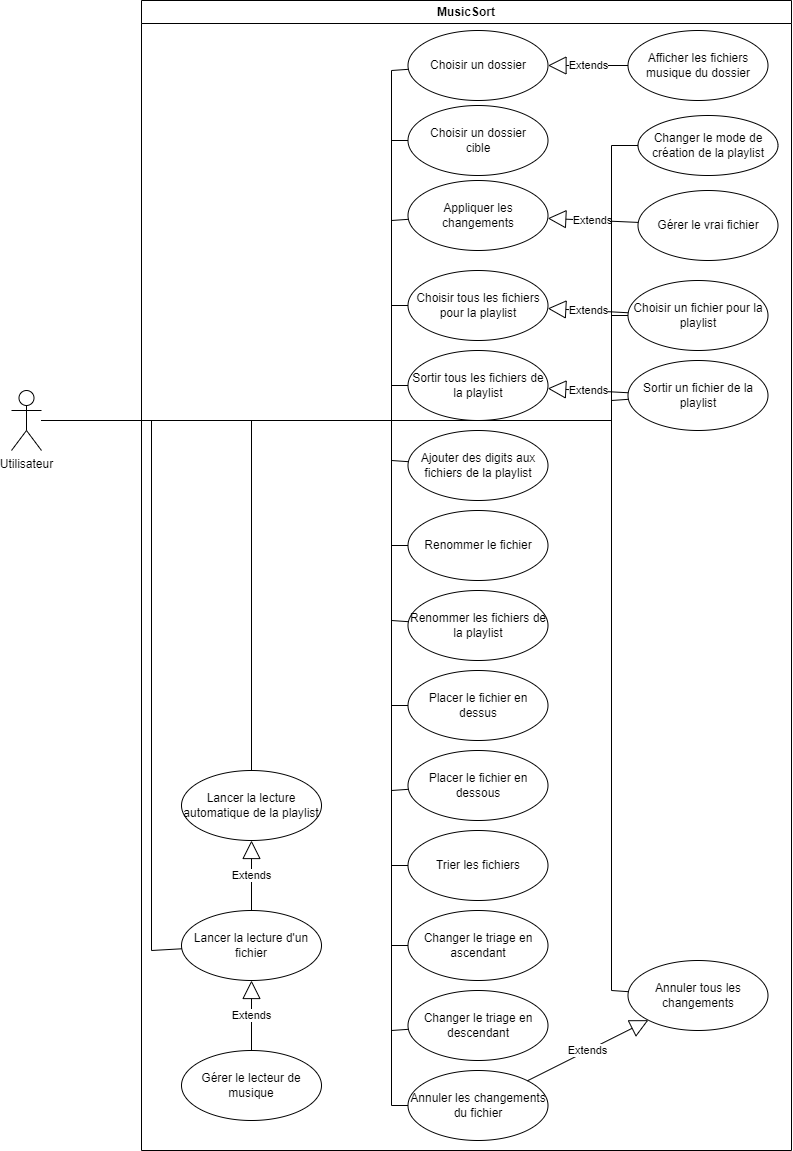

The diagram above was exported from draw.io. Its source (the exported page's mxGraphModel, read from the mxfile embedded in the PNG):
<mxGraphModel dx="1913" dy="933" grid="1" gridSize="10" guides="1" tooltips="1" connect="1" arrows="1" fold="1" page="1" pageScale="1" pageWidth="827" pageHeight="1169" math="0" shadow="0">
  <root>
    <mxCell id="0" />
    <mxCell id="1" parent="0" />
    <mxCell id="D4OleUSTHo1VSGi5dYCB-1" value="MusicSort" style="swimlane;whiteSpace=wrap;html=1;" parent="1" vertex="1">
      <mxGeometry x="170" y="10" width="650" height="1150" as="geometry" />
    </mxCell>
    <mxCell id="D4OleUSTHo1VSGi5dYCB-29" value="Lancer la lecture d'un fichier" style="ellipse;whiteSpace=wrap;html=1;" parent="D4OleUSTHo1VSGi5dYCB-1" vertex="1">
      <mxGeometry x="40" y="910" width="140" height="70" as="geometry" />
    </mxCell>
    <mxCell id="D4OleUSTHo1VSGi5dYCB-33" value="Extends" style="endArrow=block;endSize=16;endFill=0;html=1;rounded=0;" parent="D4OleUSTHo1VSGi5dYCB-1" source="D4OleUSTHo1VSGi5dYCB-29" target="D4OleUSTHo1VSGi5dYCB-31" edge="1">
      <mxGeometry width="160" relative="1" as="geometry">
        <mxPoint x="340" y="1010" as="sourcePoint" />
        <mxPoint x="500" y="1010" as="targetPoint" />
      </mxGeometry>
    </mxCell>
    <mxCell id="D4OleUSTHo1VSGi5dYCB-34" value="Gérer le lecteur de musique" style="ellipse;whiteSpace=wrap;html=1;" parent="D4OleUSTHo1VSGi5dYCB-1" vertex="1">
      <mxGeometry x="40" y="1050" width="140" height="70" as="geometry" />
    </mxCell>
    <mxCell id="D4OleUSTHo1VSGi5dYCB-35" value="Extends" style="endArrow=block;endSize=16;endFill=0;html=1;rounded=0;" parent="D4OleUSTHo1VSGi5dYCB-1" source="D4OleUSTHo1VSGi5dYCB-34" target="D4OleUSTHo1VSGi5dYCB-29" edge="1">
      <mxGeometry width="160" relative="1" as="geometry">
        <mxPoint x="324" y="936" as="sourcePoint" />
        <mxPoint x="226" y="974" as="targetPoint" />
      </mxGeometry>
    </mxCell>
    <mxCell id="D4OleUSTHo1VSGi5dYCB-31" value="Lancer la lecture automatique de la playlist" style="ellipse;whiteSpace=wrap;html=1;" parent="D4OleUSTHo1VSGi5dYCB-1" vertex="1">
      <mxGeometry x="40" y="770" width="140" height="70" as="geometry" />
    </mxCell>
    <mxCell id="D4OleUSTHo1VSGi5dYCB-7" value="Extends" style="endArrow=block;endSize=16;endFill=0;html=1;rounded=0;" parent="D4OleUSTHo1VSGi5dYCB-1" source="D4OleUSTHo1VSGi5dYCB-6" target="D4OleUSTHo1VSGi5dYCB-5" edge="1">
      <mxGeometry width="160" relative="1" as="geometry">
        <mxPoint x="366.5" y="240" as="sourcePoint" />
        <mxPoint x="526.5" y="240" as="targetPoint" />
      </mxGeometry>
    </mxCell>
    <mxCell id="D4OleUSTHo1VSGi5dYCB-12" value="Choisir un fichier pour la playlist" style="ellipse;whiteSpace=wrap;html=1;" parent="D4OleUSTHo1VSGi5dYCB-1" vertex="1">
      <mxGeometry x="486.5" y="280" width="140" height="70" as="geometry" />
    </mxCell>
    <mxCell id="D4OleUSTHo1VSGi5dYCB-39" value="Appliquer les changements" style="ellipse;whiteSpace=wrap;html=1;" parent="D4OleUSTHo1VSGi5dYCB-1" vertex="1">
      <mxGeometry x="266.5" y="180" width="140" height="70" as="geometry" />
    </mxCell>
    <mxCell id="D4OleUSTHo1VSGi5dYCB-41" value="Gérer le vrai fichier" style="ellipse;whiteSpace=wrap;html=1;" parent="D4OleUSTHo1VSGi5dYCB-1" vertex="1">
      <mxGeometry x="496.5" y="190" width="140" height="70" as="geometry" />
    </mxCell>
    <mxCell id="D4OleUSTHo1VSGi5dYCB-42" value="Extends" style="endArrow=block;endSize=16;endFill=0;html=1;rounded=0;" parent="D4OleUSTHo1VSGi5dYCB-1" source="D4OleUSTHo1VSGi5dYCB-41" target="D4OleUSTHo1VSGi5dYCB-39" edge="1">
      <mxGeometry width="160" relative="1" as="geometry">
        <mxPoint x="386.5" y="740" as="sourcePoint" />
        <mxPoint x="546.5" y="740" as="targetPoint" />
      </mxGeometry>
    </mxCell>
    <mxCell id="D4OleUSTHo1VSGi5dYCB-26" value="Sortir un fichier de la playlist" style="ellipse;whiteSpace=wrap;html=1;" parent="D4OleUSTHo1VSGi5dYCB-1" vertex="1">
      <mxGeometry x="486.5" y="360" width="140" height="70" as="geometry" />
    </mxCell>
    <mxCell id="D4OleUSTHo1VSGi5dYCB-69" value="Choisir un dossier&lt;div&gt;cible&lt;/div&gt;" style="ellipse;whiteSpace=wrap;html=1;" parent="D4OleUSTHo1VSGi5dYCB-1" vertex="1">
      <mxGeometry x="266.5" y="105" width="140" height="70" as="geometry" />
    </mxCell>
    <mxCell id="D4OleUSTHo1VSGi5dYCB-10" value="Renommer le fichier" style="ellipse;whiteSpace=wrap;html=1;" parent="D4OleUSTHo1VSGi5dYCB-1" vertex="1">
      <mxGeometry x="266.5" y="510" width="140" height="70" as="geometry" />
    </mxCell>
    <mxCell id="D4OleUSTHo1VSGi5dYCB-11" value="Annuler les changements du fichier" style="ellipse;whiteSpace=wrap;html=1;" parent="D4OleUSTHo1VSGi5dYCB-1" vertex="1">
      <mxGeometry x="266.5" y="1070" width="140" height="70" as="geometry" />
    </mxCell>
    <mxCell id="D4OleUSTHo1VSGi5dYCB-13" value="Placer le fichier en dessus" style="ellipse;whiteSpace=wrap;html=1;" parent="D4OleUSTHo1VSGi5dYCB-1" vertex="1">
      <mxGeometry x="266.5" y="670" width="140" height="70" as="geometry" />
    </mxCell>
    <mxCell id="D4OleUSTHo1VSGi5dYCB-36" value="Annuler tous les changements" style="ellipse;whiteSpace=wrap;html=1;" parent="D4OleUSTHo1VSGi5dYCB-1" vertex="1">
      <mxGeometry x="486.5" y="960" width="140" height="70" as="geometry" />
    </mxCell>
    <mxCell id="D4OleUSTHo1VSGi5dYCB-38" value="Extends" style="endArrow=block;endSize=16;endFill=0;html=1;rounded=0;" parent="D4OleUSTHo1VSGi5dYCB-1" source="D4OleUSTHo1VSGi5dYCB-11" target="D4OleUSTHo1VSGi5dYCB-36" edge="1">
      <mxGeometry width="160" relative="1" as="geometry">
        <mxPoint x="476.5" y="840" as="sourcePoint" />
        <mxPoint x="636.5" y="840" as="targetPoint" />
      </mxGeometry>
    </mxCell>
    <mxCell id="D4OleUSTHo1VSGi5dYCB-46" value="Placer le fichier en dessous" style="ellipse;whiteSpace=wrap;html=1;" parent="D4OleUSTHo1VSGi5dYCB-1" vertex="1">
      <mxGeometry x="266.5" y="750" width="140" height="70" as="geometry" />
    </mxCell>
    <mxCell id="D4OleUSTHo1VSGi5dYCB-50" value="Changer le triage en ascendant" style="ellipse;whiteSpace=wrap;html=1;" parent="D4OleUSTHo1VSGi5dYCB-1" vertex="1">
      <mxGeometry x="266.5" y="910" width="140" height="70" as="geometry" />
    </mxCell>
    <mxCell id="D4OleUSTHo1VSGi5dYCB-51" value="Changer le triage en descendant" style="ellipse;whiteSpace=wrap;html=1;" parent="D4OleUSTHo1VSGi5dYCB-1" vertex="1">
      <mxGeometry x="266.5" y="990" width="140" height="70" as="geometry" />
    </mxCell>
    <mxCell id="D4OleUSTHo1VSGi5dYCB-62" value="Ajouter des digits aux fichiers de la playlist" style="ellipse;whiteSpace=wrap;html=1;" parent="D4OleUSTHo1VSGi5dYCB-1" vertex="1">
      <mxGeometry x="266.5" y="430" width="140" height="70" as="geometry" />
    </mxCell>
    <mxCell id="D4OleUSTHo1VSGi5dYCB-67" value="Changer le mode de création de la playlist" style="ellipse;whiteSpace=wrap;html=1;" parent="D4OleUSTHo1VSGi5dYCB-1" vertex="1">
      <mxGeometry x="496.5" y="115" width="140" height="60" as="geometry" />
    </mxCell>
    <mxCell id="D4OleUSTHo1VSGi5dYCB-43" value="Renommer les fichiers de la playlist" style="ellipse;whiteSpace=wrap;html=1;" parent="D4OleUSTHo1VSGi5dYCB-1" vertex="1">
      <mxGeometry x="266.5" y="590" width="140" height="70" as="geometry" />
    </mxCell>
    <mxCell id="D4OleUSTHo1VSGi5dYCB-71" value="Choisir tous les fichiers pour la playlist" style="ellipse;whiteSpace=wrap;html=1;" parent="D4OleUSTHo1VSGi5dYCB-1" vertex="1">
      <mxGeometry x="266.5" y="270" width="140" height="70" as="geometry" />
    </mxCell>
    <mxCell id="D4OleUSTHo1VSGi5dYCB-72" value="Extends" style="endArrow=block;endSize=16;endFill=0;html=1;rounded=0;" parent="D4OleUSTHo1VSGi5dYCB-1" source="D4OleUSTHo1VSGi5dYCB-12" target="D4OleUSTHo1VSGi5dYCB-71" edge="1">
      <mxGeometry width="160" relative="1" as="geometry">
        <mxPoint x="716.5" y="163" as="sourcePoint" />
        <mxPoint x="546.5" y="157" as="targetPoint" />
      </mxGeometry>
    </mxCell>
    <mxCell id="D4OleUSTHo1VSGi5dYCB-74" value="Sortir tous les fichiers de la playlist" style="ellipse;whiteSpace=wrap;html=1;" parent="D4OleUSTHo1VSGi5dYCB-1" vertex="1">
      <mxGeometry x="266.5" y="350" width="140" height="70" as="geometry" />
    </mxCell>
    <mxCell id="D4OleUSTHo1VSGi5dYCB-75" value="Extends" style="endArrow=block;endSize=16;endFill=0;html=1;rounded=0;" parent="D4OleUSTHo1VSGi5dYCB-1" source="D4OleUSTHo1VSGi5dYCB-26" target="D4OleUSTHo1VSGi5dYCB-74" edge="1">
      <mxGeometry width="160" relative="1" as="geometry">
        <mxPoint x="559.5" y="235" as="sourcePoint" />
        <mxPoint x="503.5" y="255" as="targetPoint" />
      </mxGeometry>
    </mxCell>
    <mxCell id="D4OleUSTHo1VSGi5dYCB-48" value="Trier les fichiers" style="ellipse;whiteSpace=wrap;html=1;" parent="D4OleUSTHo1VSGi5dYCB-1" vertex="1">
      <mxGeometry x="266.5" y="830" width="140" height="70" as="geometry" />
    </mxCell>
    <mxCell id="D4OleUSTHo1VSGi5dYCB-5" value="Choisir un dossier" style="ellipse;whiteSpace=wrap;html=1;" parent="D4OleUSTHo1VSGi5dYCB-1" vertex="1">
      <mxGeometry x="266.5" y="30" width="140" height="70" as="geometry" />
    </mxCell>
    <mxCell id="D4OleUSTHo1VSGi5dYCB-6" value="Afficher les fichiers musique du dossier" style="ellipse;whiteSpace=wrap;html=1;" parent="D4OleUSTHo1VSGi5dYCB-1" vertex="1">
      <mxGeometry x="486.5" y="30" width="140" height="70" as="geometry" />
    </mxCell>
    <mxCell id="D4OleUSTHo1VSGi5dYCB-2" value="Utilisateur" style="shape=umlActor;verticalLabelPosition=bottom;verticalAlign=top;html=1;outlineConnect=0;" parent="1" vertex="1">
      <mxGeometry x="40" y="400" width="30" height="60" as="geometry" />
    </mxCell>
    <mxCell id="D4OleUSTHo1VSGi5dYCB-9" value="" style="endArrow=none;html=1;rounded=0;" parent="1" source="D4OleUSTHo1VSGi5dYCB-2" target="D4OleUSTHo1VSGi5dYCB-5" edge="1">
      <mxGeometry width="50" height="50" relative="1" as="geometry">
        <mxPoint x="100" y="420" as="sourcePoint" />
        <mxPoint x="150" y="370" as="targetPoint" />
        <Array as="points">
          <mxPoint x="420" y="430" />
          <mxPoint x="420" y="80" />
        </Array>
      </mxGeometry>
    </mxCell>
    <mxCell id="D4OleUSTHo1VSGi5dYCB-14" value="" style="endArrow=none;html=1;rounded=0;" parent="1" source="D4OleUSTHo1VSGi5dYCB-2" target="D4OleUSTHo1VSGi5dYCB-12" edge="1">
      <mxGeometry width="50" height="50" relative="1" as="geometry">
        <mxPoint x="60" y="243" as="sourcePoint" />
        <mxPoint x="309" y="129" as="targetPoint" />
        <Array as="points">
          <mxPoint x="420" y="430" />
          <mxPoint x="640" y="430" />
          <mxPoint x="640" y="325" />
        </Array>
      </mxGeometry>
    </mxCell>
    <mxCell id="D4OleUSTHo1VSGi5dYCB-16" value="" style="endArrow=none;html=1;rounded=0;" parent="1" source="D4OleUSTHo1VSGi5dYCB-2" target="D4OleUSTHo1VSGi5dYCB-13" edge="1">
      <mxGeometry width="50" height="50" relative="1" as="geometry">
        <mxPoint x="60" y="256" as="sourcePoint" />
        <mxPoint x="307" y="362" as="targetPoint" />
        <Array as="points">
          <mxPoint x="420" y="430" />
          <mxPoint x="420" y="715" />
        </Array>
      </mxGeometry>
    </mxCell>
    <mxCell id="D4OleUSTHo1VSGi5dYCB-19" value="" style="endArrow=none;html=1;rounded=0;" parent="1" source="D4OleUSTHo1VSGi5dYCB-2" target="D4OleUSTHo1VSGi5dYCB-11" edge="1">
      <mxGeometry width="50" height="50" relative="1" as="geometry">
        <mxPoint x="60" y="255" as="sourcePoint" />
        <mxPoint x="463" y="400" as="targetPoint" />
        <Array as="points">
          <mxPoint x="420" y="430" />
          <mxPoint x="420" y="1115" />
        </Array>
      </mxGeometry>
    </mxCell>
    <mxCell id="D4OleUSTHo1VSGi5dYCB-28" value="" style="endArrow=none;html=1;rounded=0;" parent="1" source="D4OleUSTHo1VSGi5dYCB-2" target="D4OleUSTHo1VSGi5dYCB-26" edge="1">
      <mxGeometry width="50" height="50" relative="1" as="geometry">
        <mxPoint x="60" y="248" as="sourcePoint" />
        <mxPoint x="372" y="213" as="targetPoint" />
        <Array as="points">
          <mxPoint x="420" y="430" />
          <mxPoint x="640" y="430" />
          <mxPoint x="640" y="410" />
        </Array>
      </mxGeometry>
    </mxCell>
    <mxCell id="D4OleUSTHo1VSGi5dYCB-30" value="" style="endArrow=none;html=1;rounded=0;" parent="1" source="D4OleUSTHo1VSGi5dYCB-2" target="D4OleUSTHo1VSGi5dYCB-29" edge="1">
      <mxGeometry width="50" height="50" relative="1" as="geometry">
        <mxPoint x="60" y="261" as="sourcePoint" />
        <mxPoint x="472" y="576" as="targetPoint" />
        <Array as="points">
          <mxPoint x="180" y="430" />
          <mxPoint x="180" y="960" />
        </Array>
      </mxGeometry>
    </mxCell>
    <mxCell id="D4OleUSTHo1VSGi5dYCB-32" value="" style="endArrow=none;html=1;rounded=0;" parent="1" source="D4OleUSTHo1VSGi5dYCB-2" target="D4OleUSTHo1VSGi5dYCB-31" edge="1">
      <mxGeometry width="50" height="50" relative="1" as="geometry">
        <mxPoint x="60" y="265" as="sourcePoint" />
        <mxPoint x="469" y="684" as="targetPoint" />
        <Array as="points">
          <mxPoint x="280" y="430" />
        </Array>
      </mxGeometry>
    </mxCell>
    <mxCell id="D4OleUSTHo1VSGi5dYCB-40" value="" style="endArrow=none;html=1;rounded=0;" parent="1" source="D4OleUSTHo1VSGi5dYCB-2" target="D4OleUSTHo1VSGi5dYCB-39" edge="1">
      <mxGeometry width="50" height="50" relative="1" as="geometry">
        <mxPoint x="60" y="280" as="sourcePoint" />
        <mxPoint x="303" y="761" as="targetPoint" />
        <Array as="points">
          <mxPoint x="420" y="430" />
          <mxPoint x="420" y="230" />
        </Array>
      </mxGeometry>
    </mxCell>
    <mxCell id="D4OleUSTHo1VSGi5dYCB-47" value="" style="endArrow=none;html=1;rounded=0;" parent="1" source="D4OleUSTHo1VSGi5dYCB-2" target="D4OleUSTHo1VSGi5dYCB-46" edge="1">
      <mxGeometry width="50" height="50" relative="1" as="geometry">
        <mxPoint x="60" y="257" as="sourcePoint" />
        <mxPoint x="588" y="492" as="targetPoint" />
        <Array as="points">
          <mxPoint x="420" y="430" />
          <mxPoint x="420" y="800" />
        </Array>
      </mxGeometry>
    </mxCell>
    <mxCell id="D4OleUSTHo1VSGi5dYCB-53" value="" style="endArrow=none;html=1;rounded=0;" parent="1" source="D4OleUSTHo1VSGi5dYCB-2" target="D4OleUSTHo1VSGi5dYCB-50" edge="1">
      <mxGeometry width="50" height="50" relative="1" as="geometry">
        <mxPoint x="60" y="260" as="sourcePoint" />
        <mxPoint x="569" y="617" as="targetPoint" />
        <Array as="points">
          <mxPoint x="420" y="430" />
          <mxPoint x="420" y="955" />
        </Array>
      </mxGeometry>
    </mxCell>
    <mxCell id="D4OleUSTHo1VSGi5dYCB-54" value="" style="endArrow=none;html=1;rounded=0;" parent="1" source="D4OleUSTHo1VSGi5dYCB-2" target="D4OleUSTHo1VSGi5dYCB-51" edge="1">
      <mxGeometry width="50" height="50" relative="1" as="geometry">
        <mxPoint x="60" y="260" as="sourcePoint" />
        <mxPoint x="698" y="687" as="targetPoint" />
        <Array as="points">
          <mxPoint x="420" y="430" />
          <mxPoint x="420" y="1040" />
        </Array>
      </mxGeometry>
    </mxCell>
    <mxCell id="D4OleUSTHo1VSGi5dYCB-58" value="" style="endArrow=none;html=1;rounded=0;" parent="1" source="D4OleUSTHo1VSGi5dYCB-2" target="D4OleUSTHo1VSGi5dYCB-10" edge="1">
      <mxGeometry width="50" height="50" relative="1" as="geometry">
        <mxPoint x="60" y="253" as="sourcePoint" />
        <mxPoint x="607" y="380" as="targetPoint" />
        <Array as="points">
          <mxPoint x="420" y="430" />
          <mxPoint x="420" y="555" />
        </Array>
      </mxGeometry>
    </mxCell>
    <mxCell id="D4OleUSTHo1VSGi5dYCB-59" value="" style="endArrow=none;html=1;rounded=0;" parent="1" source="D4OleUSTHo1VSGi5dYCB-2" target="D4OleUSTHo1VSGi5dYCB-43" edge="1">
      <mxGeometry width="50" height="50" relative="1" as="geometry">
        <mxPoint x="50" y="246" as="sourcePoint" />
        <mxPoint x="600" y="463" as="targetPoint" />
        <Array as="points">
          <mxPoint x="420" y="430" />
          <mxPoint x="420" y="630" />
        </Array>
      </mxGeometry>
    </mxCell>
    <mxCell id="D4OleUSTHo1VSGi5dYCB-63" value="" style="endArrow=none;html=1;rounded=0;" parent="1" source="D4OleUSTHo1VSGi5dYCB-2" target="D4OleUSTHo1VSGi5dYCB-62" edge="1">
      <mxGeometry width="50" height="50" relative="1" as="geometry">
        <mxPoint x="60" y="253" as="sourcePoint" />
        <mxPoint x="764" y="374" as="targetPoint" />
        <Array as="points">
          <mxPoint x="420" y="430" />
          <mxPoint x="420" y="470" />
        </Array>
      </mxGeometry>
    </mxCell>
    <mxCell id="D4OleUSTHo1VSGi5dYCB-68" value="" style="endArrow=none;html=1;rounded=0;" parent="1" source="D4OleUSTHo1VSGi5dYCB-2" target="D4OleUSTHo1VSGi5dYCB-67" edge="1">
      <mxGeometry width="50" height="50" relative="1" as="geometry">
        <mxPoint x="53" y="280" as="sourcePoint" />
        <mxPoint x="261" y="1090" as="targetPoint" />
        <Array as="points">
          <mxPoint x="420" y="430" />
          <mxPoint x="640" y="430" />
          <mxPoint x="640" y="155" />
        </Array>
      </mxGeometry>
    </mxCell>
    <mxCell id="D4OleUSTHo1VSGi5dYCB-70" value="" style="endArrow=none;html=1;rounded=0;" parent="1" source="D4OleUSTHo1VSGi5dYCB-2" target="D4OleUSTHo1VSGi5dYCB-69" edge="1">
      <mxGeometry width="50" height="50" relative="1" as="geometry">
        <mxPoint x="60" y="239" as="sourcePoint" />
        <mxPoint x="231" y="114" as="targetPoint" />
        <Array as="points">
          <mxPoint x="420" y="430" />
          <mxPoint x="420" y="150" />
        </Array>
      </mxGeometry>
    </mxCell>
    <mxCell id="D4OleUSTHo1VSGi5dYCB-73" value="" style="endArrow=none;html=1;rounded=0;" parent="1" source="D4OleUSTHo1VSGi5dYCB-2" target="D4OleUSTHo1VSGi5dYCB-71" edge="1">
      <mxGeometry width="50" height="50" relative="1" as="geometry">
        <mxPoint x="60" y="249" as="sourcePoint" />
        <mxPoint x="570" y="228" as="targetPoint" />
        <Array as="points">
          <mxPoint x="420" y="430" />
          <mxPoint x="420" y="315" />
        </Array>
      </mxGeometry>
    </mxCell>
    <mxCell id="D4OleUSTHo1VSGi5dYCB-76" value="" style="endArrow=none;html=1;rounded=0;" parent="1" source="D4OleUSTHo1VSGi5dYCB-2" target="D4OleUSTHo1VSGi5dYCB-74" edge="1">
      <mxGeometry width="50" height="50" relative="1" as="geometry">
        <mxPoint x="60" y="253" as="sourcePoint" />
        <mxPoint x="646" y="381" as="targetPoint" />
        <Array as="points">
          <mxPoint x="420" y="430" />
          <mxPoint x="420" y="395" />
        </Array>
      </mxGeometry>
    </mxCell>
    <mxCell id="RNkYSY2gMBbvxTXzeCqM-3" value="" style="endArrow=none;html=1;rounded=0;" edge="1" parent="1" source="D4OleUSTHo1VSGi5dYCB-2" target="D4OleUSTHo1VSGi5dYCB-48">
      <mxGeometry width="50" height="50" relative="1" as="geometry">
        <mxPoint x="50" y="270" as="sourcePoint" />
        <mxPoint x="543" y="1282" as="targetPoint" />
        <Array as="points">
          <mxPoint x="420" y="430" />
          <mxPoint x="420" y="875" />
        </Array>
      </mxGeometry>
    </mxCell>
    <mxCell id="D4OleUSTHo1VSGi5dYCB-37" value="" style="endArrow=none;html=1;rounded=0;" parent="1" source="D4OleUSTHo1VSGi5dYCB-2" target="D4OleUSTHo1VSGi5dYCB-36" edge="1">
      <mxGeometry width="50" height="50" relative="1" as="geometry">
        <mxPoint x="206.5" y="257" as="sourcePoint" />
        <mxPoint x="713.5" y="477" as="targetPoint" />
        <Array as="points">
          <mxPoint x="420" y="430" />
          <mxPoint x="640" y="430" />
          <mxPoint x="640" y="1000" />
        </Array>
      </mxGeometry>
    </mxCell>
  </root>
</mxGraphModel>